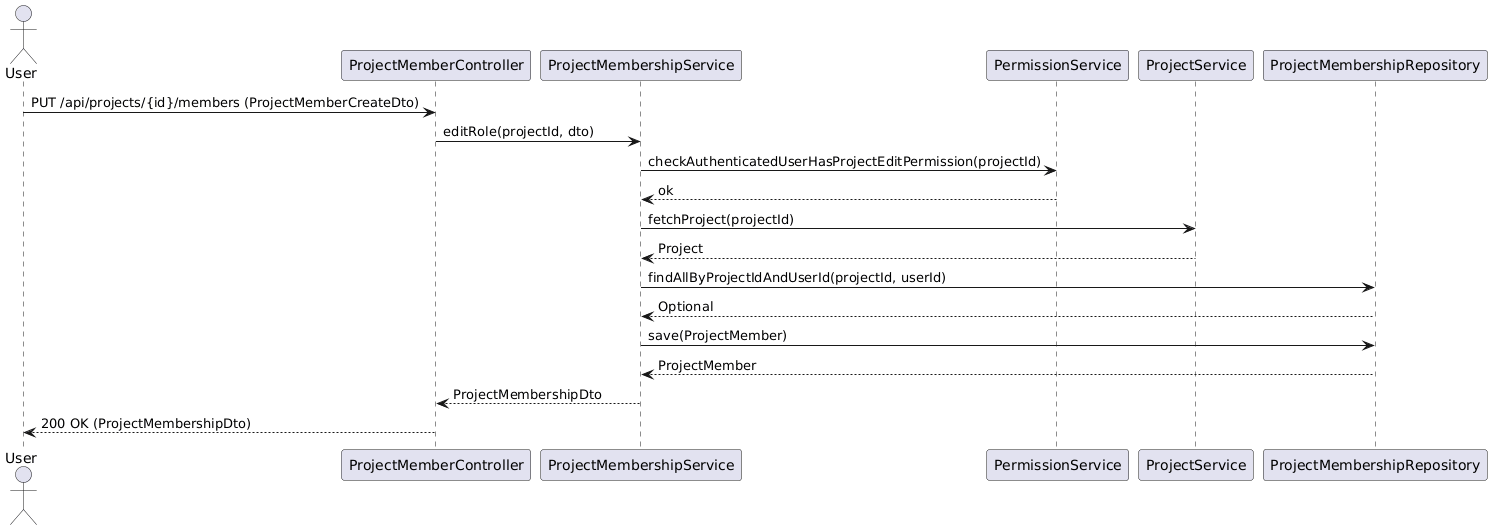

The diagram above was rendered by PlantUML. Its source (embedded in the PNG):
@startuml
' Sequence diagram: change member role

actor User as user
participant "ProjectMemberController" as PMC
participant "ProjectMembershipService" as PMS
participant "PermissionService" as Perm
participant "ProjectService" as PS
participant "ProjectMembershipRepository" as PMR

user -> PMC: PUT /api/projects/{id}/members (ProjectMemberCreateDto)
PMC -> PMS: editRole(projectId, dto)
PMS -> Perm: checkAuthenticatedUserHasProjectEditPermission(projectId)
Perm --> PMS: ok
PMS -> PS: fetchProject(projectId)
PS --> PMS: Project
PMS -> PMR: findAllByProjectIdAndUserId(projectId, userId)
PMR --> PMS: Optional
PMS -> PMR: save(ProjectMember)
PMR --> PMS: ProjectMember
PMS --> PMC: ProjectMembershipDto
PMC --> user: 200 OK (ProjectMembershipDto)
@enduml